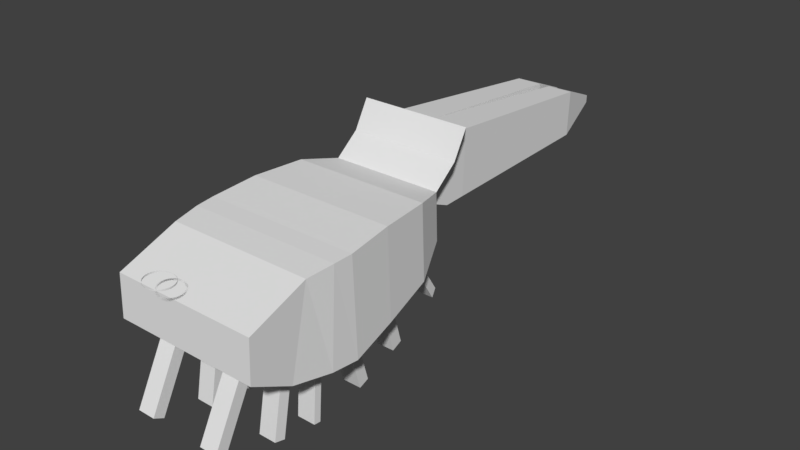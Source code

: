 # Source: HORZE.blend  (saved by Blender 2.78.0; exported with 4.5.12 LTS)
import bpy
from mathutils import Matrix  # noqa: F401  (used for matrix-valued properties, if any)

bpy.ops.wm.read_factory_settings(use_empty=True)
scene = bpy.context.scene
scene.name = 'Scene'

# ---- collections
col_collection_1 = bpy.data.collections.new('Collection 1'); scene.collection.children.link(col_collection_1)

# ---- materials (node trees are filled in below, after node groups)
mat_material = bpy.data.materials.new('Material')
mat_material.alpha_threshold = 0.0
mat_material.use_transparent_shadow = False
mat_material.roughness = 0.5
mat_material.line_color = (0.0, 0.0, 0.0, 1.0)

# ---- material node trees

# ---- world
world_world = bpy.data.worlds.new('World'); scene.world = world_world
world_world.color = (0.05088, 0.05088, 0.05088)
world_world.use_sun_shadow = False
world_world.sun_shadow_jitter_overblur = 0.0
world_world.cycles.sampling_method = 'MANUAL'

# ---- meshes
me_circle = bpy.data.meshes.new('Circle')
me_circle.from_pydata([(0.0, 1.0, 0.0), (-0.1951, 0.9808, 0.0), (-0.3827, 0.9239, 0.0), (-0.5556, 0.8315, 0.0), (-0.7071, 0.7071, 0.0), (-0.8315, 0.5556, 0.0), (-0.9239, 0.3827, 0.0), (-0.9808, 0.1951, 0.0), (-1.0, 7.55e-08, 0.0), (-0.9808, -0.1951, 0.0), (-0.9239, -0.3827, 0.0), (-0.8315, -0.5556, 0.0), (-0.7071, -0.7071, 0.0), (-0.5556, -0.8315, 0.0), (-0.3827, -0.9239, 0.0), (-0.1951, -0.9808, 0.0), (3.258e-07, -1.0, 0.0), (0.1951, -0.9808, 0.0), (0.3827, -0.9239, 0.0), (0.5556, -0.8315, 0.0), (0.7071, -0.7071, 0.0), (0.8315, -0.5556, 0.0), (0.9239, -0.3827, 0.0), (0.9808, -0.1951, 0.0), (1.0, 9.656e-07, 0.0), (0.9808, 0.1951, 0.0), (0.9239, 0.3827, 0.0), (0.8315, 0.5556, 0.0), (0.7071, 0.7071, 0.0), (0.5556, 0.8315, 0.0), (0.3827, 0.9239, 0.0), (0.1951, 0.9808, 0.0)], [(1, 0), (2, 1), (3, 2), (4, 3), (5, 4), (6, 5), (7, 6), (8, 7), (9, 8), (10, 9), (11, 10), (12, 11), (13, 12), (14, 13), (15, 14), (16, 15), (17, 16), (18, 17), (19, 18), (20, 19), (21, 20), (22, 21), (23, 22), (24, 23), (25, 24), (26, 25), (27, 26), (28, 27), (29, 28), (30, 29), (31, 30), (0, 31)], [])
me_circle.use_remesh_preserve_volume = False
me_circle.use_remesh_preserve_attributes = False
me_circle.use_mirror_vertex_groups = False
me_circle.update()
me_cube = bpy.data.meshes.new('Cube')
me_cube.from_pydata([(0.7402, -1.734, 0.4731), (0.7402, -2.156, 0.6943), (0.7402, -1.542, 1.333), (0.7402, -2.137, 1.112), (0.0, -1.734, 0.4731), (0.0, -2.156, 0.6943), (0.0, -1.542, 1.333), (0.0, -2.137, 1.112), (0.7799, -1.327, 0.3973), (0.7799, -1.276, 1.363), (0.0, -1.327, 0.3973), (0.0, -1.276, 1.363), (0.7924, -1.045, 0.3771), (0.7924, -1.087, 1.374), (0.0, -1.045, 0.3771), (0.0, -1.087, 1.374), (0.7588, -0.5885, 0.5054), (0.7588, -0.6266, 1.418), (0.0, -0.5885, 0.5054), (0.0, -0.6266, 1.418), (0.7012, -0.08073, 0.6481), (0.7012, -0.1126, 1.413), (0.0, -0.08073, 0.6481), (0.0, -0.1126, 1.413), (0.5725, 0.2583, 0.8617), (0.5725, 0.2381, 1.345), (0.0, 0.2583, 0.8617), (0.0, 0.2381, 1.345), (0.3734, 0.4414, 1.092), (0.3734, 0.4357, 1.229), (0.0, 0.4414, 1.092), (0.0, 0.4357, 1.229), (0.4605, -1.893, 0.5567), (0.4605, -1.997, 0.6107), (0.2797, -1.997, 0.6107), (0.2797, -1.893, 0.5567), (0.468, -1.58, 0.4445), (0.2872, -1.58, 0.4445), (0.2872, -1.481, 0.426), (0.4777, -1.481, 0.426), (0.4876, -1.22, 0.3897), (0.2971, -1.22, 0.3897), (0.2971, -1.152, 0.3847), (0.4906, -1.152, 0.3847), (0.4866, -0.8727, 0.4256), (0.2931, -0.8727, 0.4256), (0.2931, -0.7611, 0.4569), (0.4784, -0.7611, 0.4569), (0.4119, 0.04737, 0.7288), (0.2406, 0.04737, 0.7288), (0.2406, 0.1302, 0.781), (0.3805, 0.1302, 0.781), (0.4612, -0.3967, 0.5593), (0.2758, -0.3967, 0.5593), (0.2758, -0.2726, 0.5942), (0.4471, -0.2726, 0.5942), (0.4605, -2.312, 0.00824), (0.4605, -2.209, -0.04578), (0.2797, -2.312, 0.00824), (0.2797, -2.209, -0.04578), (0.2872, -1.705, -0.2241), (0.468, -1.705, -0.2241), (0.2872, -1.605, -0.2426), (0.4777, -1.605, -0.2426), (0.2971, -1.269, -0.2887), (0.4876, -1.269, -0.2887), (0.2971, -1.2, -0.2936), (0.4906, -1.2, -0.2936), (0.2931, -0.6888, -0.2291), (0.4866, -0.6888, -0.2291), (0.2931, -0.5772, -0.1978), (0.4784, -0.5772, -0.1978), (0.2406, 0.4099, 0.1534), (0.4119, 0.4099, 0.1534), (0.2406, 0.4927, 0.2056), (0.3805, 0.4927, 0.2056), (0.2758, -0.2127, -0.09537), (0.4612, -0.2127, -0.09537), (0.2758, -0.08865, -0.06051), (0.4471, -0.08865, -0.06051), (0.3734, 0.6563, 1.001), (0.3734, 0.684, 1.425), (0.5725, 0.4864, 1.542), (1.692e-08, 0.4864, 1.542), (1.692e-08, 0.6563, 1.001), (1.692e-08, 0.684, 1.425), (0.3734, 0.8852, 1.007), (0.3734, 0.9129, 1.671), (0.5725, 0.6419, 1.818), (4.627e-08, 0.6419, 1.818), (4.627e-08, 0.8852, 1.007), (4.627e-08, 0.9129, 1.671), (0.318, 2.764, 1.008), (0.318, 2.784, 1.475), (0.0554, 2.764, 1.008), (0.0554, 2.784, 1.475), (0.2086, 3.31, 1.182), (0.2086, 3.313, 1.26), (0.1647, 3.31, 1.182), (0.1647, 3.313, 1.26)], [], [(0, 2, 3, 1), (2, 6, 7, 3), (1, 3, 7, 5), (77, 76, 78, 79), (2, 0, 8, 9), (9, 8, 12, 13), (6, 2, 9, 11), (73, 72, 74, 75), (15, 13, 17, 19), (69, 68, 70, 71), (11, 9, 13, 15), (19, 17, 21, 23), (13, 12, 16, 17), (65, 64, 66, 67), (61, 60, 62, 63), (17, 16, 20, 21), (57, 56, 58, 59), (24, 26, 30, 28), (23, 21, 25, 27), (21, 20, 24, 25), (30, 31, 85, 84), (25, 29, 81, 82), (25, 24, 28, 29), (39, 36, 61, 63), (1, 33, 32, 0), (5, 34, 33, 1), (4, 35, 34, 5), (0, 32, 35, 4), (49, 50, 74, 72), (4, 37, 36, 0), (10, 38, 37, 4), (8, 39, 38, 10), (0, 36, 39, 8), (42, 43, 67, 66), (10, 41, 40, 8), (14, 42, 41, 10), (12, 43, 42, 14), (8, 40, 43, 12), (35, 32, 57, 59), (14, 45, 44, 12), (18, 46, 45, 14), (16, 47, 46, 18), (12, 44, 47, 16), (52, 53, 76, 77), (22, 49, 48, 20), (26, 50, 49, 22), (24, 51, 50, 26), (20, 48, 51, 24), (45, 46, 70, 68), (18, 53, 52, 16), (22, 54, 53, 18), (20, 55, 54, 22), (16, 52, 55, 20), (46, 47, 71, 70), (53, 54, 78, 76), (43, 40, 65, 67), (50, 51, 75, 74), (47, 44, 69, 71), (54, 55, 79, 78), (51, 48, 73, 75), (55, 52, 77, 79), (32, 33, 56, 57), (36, 37, 60, 61), (33, 34, 58, 56), (40, 41, 64, 65), (37, 38, 62, 60), (44, 45, 68, 69), (34, 35, 59, 58), (41, 42, 66, 64), (48, 49, 72, 73), (38, 39, 63, 62), (83, 82, 88, 89), (82, 81, 87, 88), (28, 30, 84, 80), (31, 27, 83, 85), (27, 25, 82, 83), (29, 28, 80, 81), (90, 91, 95, 94), (89, 88, 87, 91), (85, 83, 89, 91), (84, 85, 91, 90), (80, 84, 90, 86), (81, 80, 86, 87), (94, 95, 99, 98), (86, 90, 94, 92), (87, 86, 92, 93), (91, 87, 93, 95), (97, 96, 98, 99), (92, 94, 98, 96), (95, 93, 97, 99), (93, 92, 96, 97)])
me_cube.materials.append(mat_material)
me_cube.use_remesh_preserve_volume = False
me_cube.use_remesh_preserve_attributes = False
me_cube.use_mirror_vertex_groups = False
me_cube.update()

# ---- objects
ob_circle = bpy.data.objects.new('Circle', me_circle)
ob_cube = bpy.data.objects.new('Cube', me_cube)

# ---- transforms, parenting, visibility, modifiers, constraints
ob_circle.location = (0.0, -2.309, 1.384)
ob_circle.scale = (0.1316, 0.1316, 0.1316)
ob_circle.lineart.crease_threshold = 0.0
_m = ob_circle.modifiers.new('Screw', 'SCREW')
_m.axis = 'Y'
_m.angle = 0.1204
_m.merge_threshold = 0.0
ob_cube.location = (0.0, 0.0, 0.0)
ob_cube.lock_rotations_4d = False
ob_cube.empty_display_type = 'ARROWS'
ob_cube.lineart.crease_threshold = 0.0
_m = ob_cube.modifiers.new('Mirror', 'MIRROR')
_m.use_clip = True

# ---- collection membership
col_collection_1.objects.link(ob_circle)
col_collection_1.objects.link(ob_cube)

# ---- scene / render settings (as saved in the file)
scene.frame_start = 1; scene.frame_end = 250; scene.frame_set(1)
scene.render.engine = 'BLENDER_EEVEE_NEXT'
scene.render.resolution_percentage = 50
scene.render.dither_intensity = 0.0
scene.cycles.use_denoising = False
scene.cycles.samples = 128
scene.cycles.sampling_pattern = 'TABULATED_SOBOL'
scene.cycles.light_sampling_threshold = 0.0
scene.cycles.use_adaptive_sampling = False
scene.cycles.use_light_tree = False
scene.cycles.blur_glossy = 0.0
scene.cycles.sample_clamp_indirect = 0.0
scene.view_settings.view_transform = 'Standard'
bpy.context.view_layer.update()

# ---- added for rendering (the .blend has no active camera and no usable light): camera, sun
cam_auto = bpy.data.cameras.new('AutoCamera')
cam_auto.lens = 50.0
cam_auto.sensor_width = 36.0
cam_auto.clip_end = 1000.0
ob_auto_camera = bpy.data.objects.new('AutoCamera', cam_auto)
scene.collection.objects.link(ob_auto_camera)
ob_auto_camera.location = (5.85701, -6.59206, 5.44759)
ob_auto_camera.rotation_euler = (1.09748, -7.21219e-08, 0.694738)
scene.camera = ob_auto_camera
light_auto_sun = bpy.data.lights.new('AutoSun', 'SUN')
light_auto_sun.energy = 3.0
light_auto_sun.angle = 0.0523599
ob_auto_sun = bpy.data.objects.new('AutoSun', light_auto_sun)
scene.collection.objects.link(ob_auto_sun)
ob_auto_sun.rotation_euler = (0.872665, 0.174533, 0.523599)
bpy.context.view_layer.update()
